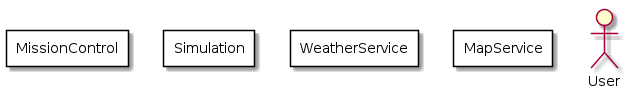

The diagram above was rendered by PlantUML. Its source (embedded in the PNG):
@startuml
skinparam packageStyle rectangle

skinparam usecase {
	BackgroundColor<< Selected >> GreenYellow
	BorderColor<< Selected >> Black
}

actor User

rectangle MissionControl {

}

rectangle Simulation {

}

rectangle WeatherService {

}

rectangle MapService {

}
@enduml